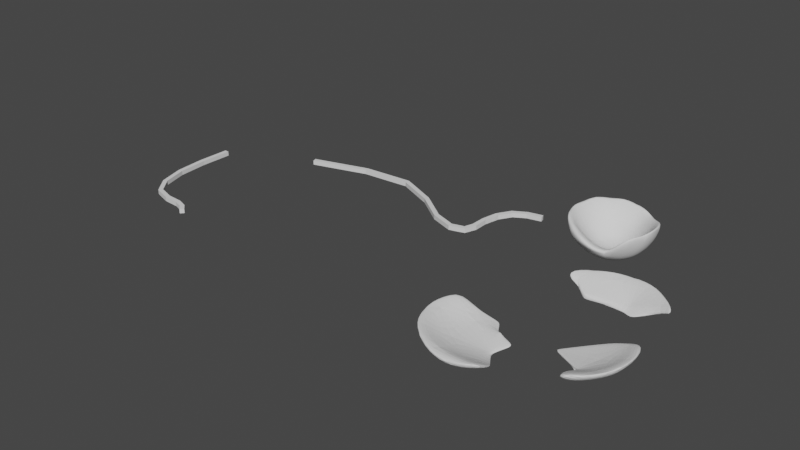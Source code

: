 # Source: Mess1.blend  (saved by Blender 3.0.42; exported with 4.5.12 LTS)
import bpy
from mathutils import Matrix  # noqa: F401  (used for matrix-valued properties, if any)

bpy.ops.wm.read_factory_settings(use_empty=True)
scene = bpy.context.scene
scene.name = 'Scene'

# ---- collections
col_collection = bpy.data.collections.new('Collection'); scene.collection.children.link(col_collection)

# ---- world
world_world = bpy.data.worlds.new('World'); scene.world = world_world
world_world.use_nodes = True; world_world.node_tree.nodes.clear()
_N = world_world.node_tree.nodes; _L = world_world.node_tree.links
n0 = _N.new('ShaderNodeOutputWorld'); n0.name = 'World Output'; n0.location = (300, 300)
n1 = _N.new('ShaderNodeBackground'); n1.name = 'Background'; n1.location = (10, 300)
n1.inputs[0].default_value = (0.05088, 0.05088, 0.05088, 1.0)
_L.new(n1.outputs[0], n0.inputs[0])
n0.is_active_output = True
world_world.color = (0.05088, 0.05088, 0.05088)
world_world.use_sun_shadow = False
world_world.sun_shadow_jitter_overblur = 0.0

# ---- meshes
me_cube_008 = bpy.data.meshes.new('Cube.008')
me_cube_008.from_pydata([(0.01088, -0.0003458, -0.01088), (-0.01087, 0.0003458, -0.01088), (-0.01087, 0.0003458, 0.01088), (0.01088, -0.0003458, 0.01088), (0.01493, -0.3101, -0.01088), (-0.006518, -0.3138, -0.01088), (-0.006518, -0.3138, 0.01088), (0.01493, -0.3101, 0.01088), (0.1096, -0.5082, -0.01088), (0.09725, -0.5261, -0.01088), (0.09725, -0.5261, 0.01088), (0.1096, -0.5082, 0.01088), (0.2686, -0.5375, -0.01088), (0.2645, -0.5589, -0.01088), (0.2645, -0.5589, 0.01088), (0.2686, -0.5375, 0.01088), (0.3504, -0.5822, -0.01088), (0.3357, -0.5983, -0.01088), (0.3357, -0.5983, 0.01088), (0.3504, -0.5822, 0.01088), (0.00573, -0.1618, -0.01088), (-0.01603, -0.1621, -0.01088), (-0.01603, -0.1621, 0.01088), (0.00573, -0.1618, 0.01088), (0.04962, -0.4316, -0.01088), (0.03026, -0.4416, -0.01088), (0.03026, -0.4416, 0.01088), (0.04962, -0.4316, 0.01088), (0.1901, -0.533, -0.01088), (0.1862, -0.5544, -0.01088), (0.1862, -0.5544, 0.01088), (0.1901, -0.533, 0.01088), (0.3201, -0.5548, -0.01088), (0.3091, -0.5736, -0.01088), (0.3091, -0.5736, 0.01088), (0.3201, -0.5548, 0.01088), (0.01023, -0.02059, -0.01088), (-0.01152, -0.0199, -0.01088), (-0.01152, -0.0199, 0.01088), (0.01023, -0.02059, 0.01088), (0.009588, -0.04084, -0.01088), (-0.01216, -0.04015, -0.01088), (-0.01216, -0.04015, 0.01088), (0.009588, -0.04084, 0.01088), (0.008944, -0.06108, -0.01088), (-0.01281, -0.06039, -0.01088), (-0.01281, -0.06039, 0.01088), (0.008944, -0.06108, 0.01088), (0.008301, -0.08133, -0.01088), (-0.01345, -0.08064, -0.01088), (-0.01345, -0.08064, 0.01088), (0.008301, -0.08133, 0.01088), (0.007657, -0.1016, -0.01088), (-0.01409, -0.1009, -0.01088), (-0.01409, -0.1009, 0.01088), (0.007657, -0.1016, 0.01088), (0.007013, -0.1218, -0.01088), (-0.01474, -0.1211, -0.01088), (-0.01474, -0.1211, 0.01088), (0.007013, -0.1218, 0.01088), (0.006369, -0.1421, -0.01088), (-0.01538, -0.1414, -0.01088), (-0.01538, -0.1414, 0.01088), (0.006369, -0.1421, 0.01088), (0.007046, -0.1827, -0.01088), (-0.01467, -0.1841, -0.01088), (-0.01467, -0.1841, 0.01088), (0.007046, -0.1827, 0.01088), (0.008383, -0.2041, -0.01088), (-0.01334, -0.2055, -0.01088), (-0.01334, -0.2055, 0.01088), (0.008383, -0.2041, 0.01088), (0.009719, -0.2256, -0.01088), (-0.012, -0.2269, -0.01088), (-0.012, -0.2269, 0.01088), (0.009719, -0.2256, 0.01088), (0.01106, -0.247, -0.01088), (-0.01066, -0.2483, -0.01088), (-0.01066, -0.2483, 0.01088), (0.01106, -0.247, 0.01088), (0.01239, -0.2684, -0.01088), (-0.009328, -0.2698, -0.01088), (-0.009328, -0.2698, 0.01088), (0.01239, -0.2684, 0.01088), (0.01373, -0.2898, -0.01088), (-0.007991, -0.2912, -0.01088), (-0.007991, -0.2912, 0.01088), (0.01373, -0.2898, 0.01088), (0.02062, -0.3297, -0.01088), (-0.000299, -0.3357, -0.01088), (-0.000299, -0.3357, 0.01088), (0.02062, -0.3297, 0.01088), (0.02658, -0.3505, -0.01088), (0.005657, -0.3565, -0.01088), (0.005657, -0.3565, 0.01088), (0.02658, -0.3505, 0.01088), (0.03253, -0.3713, -0.01088), (0.01161, -0.3773, -0.01088), (0.01161, -0.3773, 0.01088), (0.03253, -0.3713, 0.01088), (0.03849, -0.3921, -0.01088), (0.01757, -0.398, -0.01088), (0.01757, -0.398, 0.01088), (0.03849, -0.3921, 0.01088), (0.04444, -0.4128, -0.01088), (0.02352, -0.4188, -0.01088), (0.02352, -0.4188, 0.01088), (0.04444, -0.4128, 0.01088), (0.06118, -0.446, -0.01088), (0.04409, -0.4594, -0.01088), (0.04409, -0.4594, 0.01088), (0.06118, -0.446, 0.01088), (0.07388, -0.4621, -0.01088), (0.05679, -0.4755, -0.01088), (0.05679, -0.4755, 0.01088), (0.07388, -0.4621, 0.01088), (0.08657, -0.4782, -0.01088), (0.06949, -0.4916, -0.01088), (0.06949, -0.4916, 0.01088), (0.08657, -0.4782, 0.01088), (0.09927, -0.4943, -0.01088), (0.08218, -0.5077, -0.01088), (0.08218, -0.5077, 0.01088), (0.09927, -0.4943, 0.01088), (0.1236, -0.512, -0.01088), (0.1171, -0.5328, -0.01088), (0.1171, -0.5328, 0.01088), (0.1236, -0.512, 0.01088), (0.1406, -0.5174, -0.01088), (0.134, -0.5381, -0.01088), (0.134, -0.5381, 0.01088), (0.1406, -0.5174, 0.01088), (0.1575, -0.5227, -0.01088), (0.151, -0.5434, -0.01088), (0.151, -0.5434, 0.01088), (0.1575, -0.5227, 0.01088), (0.1745, -0.528, -0.01088), (0.1679, -0.5488, -0.01088), (0.1679, -0.5488, 0.01088), (0.1745, -0.528, 0.01088), (0.2084, -0.534, -0.01088), (0.2071, -0.5557, -0.01088), (0.2071, -0.5557, 0.01088), (0.2084, -0.534, 0.01088), (0.228, -0.5351, -0.01088), (0.2267, -0.5568, -0.01088), (0.2267, -0.5568, 0.01088), (0.228, -0.5351, 0.01088), (0.2476, -0.5362, -0.01088), (0.2463, -0.558, -0.01088), (0.2463, -0.558, 0.01088), (0.2476, -0.5362, 0.01088), (0.286, -0.5432, -0.01088), (0.2791, -0.5639, -0.01088), (0.2791, -0.5639, 0.01088), (0.286, -0.5432, 0.01088), (0.302, -0.5485, -0.01088), (0.2951, -0.5692, -0.01088), (0.2951, -0.5692, 0.01088), (0.302, -0.5485, 0.01088), (0.3362, -0.5692, -0.01088), (0.3215, -0.5853, -0.01088), (0.3215, -0.5853, 0.01088), (0.3362, -0.5692, 0.01088)], [], [(0, 1, 2, 3), (19, 18, 17, 16), (36, 37, 1, 0), (37, 38, 2, 1), (38, 39, 3, 2), (39, 36, 0, 3), (40, 41, 37, 36), (41, 42, 38, 37), (42, 43, 39, 38), (43, 40, 36, 39), (44, 45, 41, 40), (45, 46, 42, 41), (46, 47, 43, 42), (47, 44, 40, 43), (48, 49, 45, 44), (49, 50, 46, 45), (50, 51, 47, 46), (51, 48, 44, 47), (52, 53, 49, 48), (53, 54, 50, 49), (54, 55, 51, 50), (55, 52, 48, 51), (56, 57, 53, 52), (57, 58, 54, 53), (58, 59, 55, 54), (59, 56, 52, 55), (60, 61, 57, 56), (61, 62, 58, 57), (62, 63, 59, 58), (63, 60, 56, 59), (20, 21, 61, 60), (21, 22, 62, 61), (22, 23, 63, 62), (23, 20, 60, 63), (64, 65, 21, 20), (65, 66, 22, 21), (66, 67, 23, 22), (67, 64, 20, 23), (68, 69, 65, 64), (69, 70, 66, 65), (70, 71, 67, 66), (71, 68, 64, 67), (72, 73, 69, 68), (73, 74, 70, 69), (74, 75, 71, 70), (75, 72, 68, 71), (76, 77, 73, 72), (77, 78, 74, 73), (78, 79, 75, 74), (79, 76, 72, 75), (80, 81, 77, 76), (81, 82, 78, 77), (82, 83, 79, 78), (83, 80, 76, 79), (84, 85, 81, 80), (85, 86, 82, 81), (86, 87, 83, 82), (87, 84, 80, 83), (4, 5, 85, 84), (5, 6, 86, 85), (6, 7, 87, 86), (7, 4, 84, 87), (88, 89, 5, 4), (89, 90, 6, 5), (90, 91, 7, 6), (91, 88, 4, 7), (92, 93, 89, 88), (93, 94, 90, 89), (94, 95, 91, 90), (95, 92, 88, 91), (96, 97, 93, 92), (97, 98, 94, 93), (98, 99, 95, 94), (99, 96, 92, 95), (100, 101, 97, 96), (101, 102, 98, 97), (102, 103, 99, 98), (103, 100, 96, 99), (104, 105, 101, 100), (105, 106, 102, 101), (106, 107, 103, 102), (107, 104, 100, 103), (24, 25, 105, 104), (25, 26, 106, 105), (26, 27, 107, 106), (27, 24, 104, 107), (108, 109, 25, 24), (109, 110, 26, 25), (110, 111, 27, 26), (111, 108, 24, 27), (112, 113, 109, 108), (113, 114, 110, 109), (114, 115, 111, 110), (115, 112, 108, 111), (116, 117, 113, 112), (117, 118, 114, 113), (118, 119, 115, 114), (119, 116, 112, 115), (120, 121, 117, 116), (121, 122, 118, 117), (122, 123, 119, 118), (123, 120, 116, 119), (8, 9, 121, 120), (9, 10, 122, 121), (10, 11, 123, 122), (11, 8, 120, 123), (124, 125, 9, 8), (125, 126, 10, 9), (126, 127, 11, 10), (127, 124, 8, 11), (128, 129, 125, 124), (129, 130, 126, 125), (130, 131, 127, 126), (131, 128, 124, 127), (132, 133, 129, 128), (133, 134, 130, 129), (134, 135, 131, 130), (135, 132, 128, 131), (136, 137, 133, 132), (137, 138, 134, 133), (138, 139, 135, 134), (139, 136, 132, 135), (28, 29, 137, 136), (29, 30, 138, 137), (30, 31, 139, 138), (31, 28, 136, 139), (140, 141, 29, 28), (141, 142, 30, 29), (142, 143, 31, 30), (143, 140, 28, 31), (144, 145, 141, 140), (145, 146, 142, 141), (146, 147, 143, 142), (147, 144, 140, 143), (148, 149, 145, 144), (149, 150, 146, 145), (150, 151, 147, 146), (151, 148, 144, 147), (12, 13, 149, 148), (13, 14, 150, 149), (14, 15, 151, 150), (15, 12, 148, 151), (152, 153, 13, 12), (153, 154, 14, 13), (154, 155, 15, 14), (155, 152, 12, 15), (156, 157, 153, 152), (157, 158, 154, 153), (158, 159, 155, 154), (159, 156, 152, 155), (32, 33, 157, 156), (33, 34, 158, 157), (34, 35, 159, 158), (35, 32, 156, 159), (160, 161, 33, 32), (161, 162, 34, 33), (162, 163, 35, 34), (163, 160, 32, 35), (16, 17, 161, 160), (17, 18, 162, 161), (18, 19, 163, 162), (19, 16, 160, 163)])
me_cube_008.use_remesh_fix_poles = True
me_cube_008.use_remesh_preserve_attributes = False
me_cube_008.update()
me_cube_009 = bpy.data.meshes.new('Cube.009')
me_cube_009.from_pydata([(0.1331, 0.1971, -0.01093), (0.1393, 0.1762, -0.01093), (0.1393, 0.1762, 0.01093), (0.1331, 0.1971, 0.01093), (0.6637, 0.2966, -0.01093), (0.6598, 0.2751, -0.01093), (0.6598, 0.2751, 0.01093), (0.6637, 0.2966, 0.01093), (0.9965, 0.1046, -0.01093), (0.9861, 0.0854, -0.01093), (0.9861, 0.0854, 0.01093), (0.9965, 0.1046, 0.01093), (1.16, 0.08199, -0.01093), (1.175, 0.066, -0.01093), (1.175, 0.066, 0.01093), (1.16, 0.08199, 0.01093), (1.175, 0.1954, -0.01093), (1.196, 0.1931, -0.01093), (1.196, 0.1931, 0.01093), (1.175, 0.1954, 0.01093), (1.233, 0.3458, -0.01093), (1.249, 0.3302, -0.01093), (1.249, 0.3302, 0.01093), (1.233, 0.3458, 0.01093), (1.37, 0.3991, -0.01093), (1.375, 0.3778, -0.01093), (1.375, 0.3778, 0.01093), (1.37, 0.3991, 0.01093), (0.4138, 0.2798, -0.01093), (0.4176, 0.2583, -0.01093), (0.4176, 0.2583, 0.01093), (0.4138, 0.2798, 0.01093), (0.8554, 0.2103, -0.01093), (0.8443, 0.1914, -0.01093), (0.8443, 0.1914, 0.01093), (0.8554, 0.2103, 0.01093), (1.101, 0.0661, -0.01093), (1.1, 0.04426, -0.01093), (1.1, 0.04426, 0.01093), (1.101, 0.0661, 0.01093), (1.174, 0.1262, -0.01093), (1.196, 0.1224, -0.01093), (1.196, 0.1224, 0.01093), (1.174, 0.1262, 0.01093), (1.192, 0.2767, -0.01093), (1.212, 0.2688, -0.01093), (1.212, 0.2688, 0.01093), (1.192, 0.2767, 0.01093), (1.297, 0.3829, -0.01093), (1.305, 0.3625, -0.01093), (1.305, 0.3625, 0.01093), (1.297, 0.3829, 0.01093), (0.1531, 0.203, -0.01093), (0.1593, 0.1821, -0.01093), (0.1593, 0.1821, 0.01093), (0.1531, 0.203, 0.01093), (0.173, 0.2089, -0.01093), (0.1792, 0.188, -0.01093), (0.1792, 0.188, 0.01093), (0.173, 0.2089, 0.01093), (0.193, 0.2148, -0.01093), (0.1992, 0.1938, -0.01093), (0.1992, 0.1938, 0.01093), (0.193, 0.2148, 0.01093), (0.213, 0.2207, -0.01093), (0.2192, 0.1997, -0.01093), (0.2192, 0.1997, 0.01093), (0.213, 0.2207, 0.01093), (0.2329, 0.2266, -0.01093), (0.2391, 0.2056, -0.01093), (0.2391, 0.2056, 0.01093), (0.2329, 0.2266, 0.01093), (0.2529, 0.2325, -0.01093), (0.2591, 0.2115, -0.01093), (0.2591, 0.2115, 0.01093), (0.2529, 0.2325, 0.01093), (0.2729, 0.2383, -0.01093), (0.279, 0.2174, -0.01093), (0.279, 0.2174, 0.01093), (0.2729, 0.2383, 0.01093), (0.2928, 0.2442, -0.01093), (0.299, 0.2233, -0.01093), (0.299, 0.2233, 0.01093), (0.2928, 0.2442, 0.01093), (0.3128, 0.2501, -0.01093), (0.319, 0.2292, -0.01093), (0.319, 0.2292, 0.01093), (0.3128, 0.2501, 0.01093), (0.3327, 0.256, -0.01093), (0.3389, 0.235, -0.01093), (0.3389, 0.235, 0.01093), (0.3327, 0.256, 0.01093), (0.3527, 0.2619, -0.01093), (0.3589, 0.2409, -0.01093), (0.3589, 0.2409, 0.01093), (0.3527, 0.2619, 0.01093), (0.3727, 0.2678, -0.01093), (0.3789, 0.2468, -0.01093), (0.3789, 0.2468, 0.01093), (0.3727, 0.2678, 0.01093), (0.3926, 0.2737, -0.01093), (0.3988, 0.2527, -0.01093), (0.3988, 0.2527, 0.01093), (0.3926, 0.2737, 0.01093), (0.4354, 0.2814, -0.01093), (0.4369, 0.2596, -0.01093), (0.4369, 0.2596, 0.01093), (0.4354, 0.2814, 0.01093), (0.4559, 0.2828, -0.01093), (0.4574, 0.261, -0.01093), (0.4574, 0.261, 0.01093), (0.4559, 0.2828, 0.01093), (0.4765, 0.2842, -0.01093), (0.4779, 0.2624, -0.01093), (0.4779, 0.2624, 0.01093), (0.4765, 0.2842, 0.01093), (0.497, 0.2856, -0.01093), (0.4984, 0.2638, -0.01093), (0.4984, 0.2638, 0.01093), (0.497, 0.2856, 0.01093), (0.5175, 0.287, -0.01093), (0.519, 0.2652, -0.01093), (0.519, 0.2652, 0.01093), (0.5175, 0.287, 0.01093), (0.538, 0.2884, -0.01093), (0.5395, 0.2666, -0.01093), (0.5395, 0.2666, 0.01093), (0.538, 0.2884, 0.01093), (0.5585, 0.2898, -0.01093), (0.56, 0.268, -0.01093), (0.56, 0.268, 0.01093), (0.5585, 0.2898, 0.01093), (0.579, 0.2912, -0.01093), (0.5805, 0.2694, -0.01093), (0.5805, 0.2694, 0.01093), (0.579, 0.2912, 0.01093), (0.5995, 0.2926, -0.01093), (0.601, 0.2708, -0.01093), (0.601, 0.2708, 0.01093), (0.5995, 0.2926, 0.01093), (0.62, 0.294, -0.01093), (0.6215, 0.2722, -0.01093), (0.6215, 0.2722, 0.01093), (0.62, 0.294, 0.01093), (0.6405, 0.2954, -0.01093), (0.642, 0.2736, -0.01093), (0.642, 0.2736, 0.01093), (0.6405, 0.2954, 0.01093), (0.6851, 0.2873, -0.01093), (0.676, 0.2674, -0.01093), (0.676, 0.2674, 0.01093), (0.6851, 0.2873, 0.01093), (0.7039, 0.2788, -0.01093), (0.6949, 0.2589, -0.01093), (0.6949, 0.2589, 0.01093), (0.7039, 0.2788, 0.01093), (0.7227, 0.2703, -0.01093), (0.7137, 0.2504, -0.01093), (0.7137, 0.2504, 0.01093), (0.7227, 0.2703, 0.01093), (0.7415, 0.2618, -0.01093), (0.7325, 0.2419, -0.01093), (0.7325, 0.2419, 0.01093), (0.7415, 0.2618, 0.01093), (0.7603, 0.2533, -0.01093), (0.7513, 0.2334, -0.01093), (0.7513, 0.2334, 0.01093), (0.7603, 0.2533, 0.01093), (0.7791, 0.2448, -0.01093), (0.7701, 0.2249, -0.01093), (0.7701, 0.2249, 0.01093), (0.7791, 0.2448, 0.01093), (0.7979, 0.2363, -0.01093), (0.7889, 0.2164, -0.01093), (0.7889, 0.2164, 0.01093), (0.7979, 0.2363, 0.01093), (0.8167, 0.2278, -0.01093), (0.8077, 0.2079, -0.01093), (0.8077, 0.2079, 0.01093), (0.8167, 0.2278, 0.01093), (0.8356, 0.2193, -0.01093), (0.8266, 0.1994, -0.01093), (0.8266, 0.1994, 0.01093), (0.8356, 0.2193, 0.01093), (0.8721, 0.1978, -0.01093), (0.859, 0.1803, -0.01093), (0.859, 0.1803, 0.01093), (0.8721, 0.1978, 0.01093), (0.8879, 0.1861, -0.01093), (0.8748, 0.1686, -0.01093), (0.8748, 0.1686, 0.01093), (0.8879, 0.1861, 0.01093), (0.9036, 0.1743, -0.01093), (0.8905, 0.1568, -0.01093), (0.8905, 0.1568, 0.01093), (0.9036, 0.1743, 0.01093), (0.9193, 0.1626, -0.01093), (0.9062, 0.1451, -0.01093), (0.9062, 0.1451, 0.01093), (0.9193, 0.1626, 0.01093), (0.935, 0.1508, -0.01093), (0.9219, 0.1333, -0.01093), (0.9219, 0.1333, 0.01093), (0.935, 0.1508, 0.01093), (0.9507, 0.139, -0.01093), (0.9376, 0.1215, -0.01093), (0.9376, 0.1215, 0.01093), (0.9507, 0.139, 0.01093), (0.9665, 0.1273, -0.01093), (0.9534, 0.1098, -0.01093), (0.9534, 0.1098, 0.01093), (0.9665, 0.1273, 0.01093), (0.9822, 0.1155, -0.01093), (0.9691, 0.09802, -0.01093), (0.9691, 0.09802, 0.01093), (0.9822, 0.1155, 0.01093), (1.013, 0.09864, -0.01093), (1.006, 0.07811, -0.01093), (1.006, 0.07811, 0.01093), (1.013, 0.09864, 0.01093), (1.031, 0.092, -0.01093), (1.024, 0.07147, -0.01093), (1.024, 0.07147, 0.01093), (1.031, 0.092, 0.01093), (1.05, 0.08536, -0.01093), (1.042, 0.06483, -0.01093), (1.042, 0.06483, 0.01093), (1.05, 0.08536, 0.01093), (1.068, 0.07872, -0.01093), (1.06, 0.05819, -0.01093), (1.06, 0.05819, 0.01093), (1.068, 0.07872, 0.01093), (1.086, 0.07208, -0.01093), (1.078, 0.05155, -0.01093), (1.078, 0.05155, 0.01093), (1.086, 0.07208, 0.01093), (1.114, 0.0704, -0.01093), (1.12, 0.04936, -0.01093), (1.12, 0.04936, 0.01093), (1.114, 0.0704, 0.01093), (1.131, 0.07511, -0.01093), (1.137, 0.05407, -0.01093), (1.137, 0.05407, 0.01093), (1.131, 0.07511, 0.01093), (1.147, 0.07981, -0.01093), (1.153, 0.05877, -0.01093), (1.153, 0.05877, 0.01093), (1.147, 0.07981, 0.01093), (1.163, 0.09447, -0.01093), (1.183, 0.08708, -0.01093), (1.183, 0.08708, 0.01093), (1.163, 0.09447, 0.01093), (1.169, 0.1113, -0.01093), (1.189, 0.1039, -0.01093), (1.189, 0.1039, 0.01093), (1.169, 0.1113, 0.01093), (1.174, 0.1419, -0.01093), (1.196, 0.1417, -0.01093), (1.196, 0.1417, 0.01093), (1.174, 0.1419, 0.01093), (1.174, 0.1594, -0.01093), (1.196, 0.1592, -0.01093), (1.196, 0.1592, 0.01093), (1.174, 0.1594, 0.01093), (1.175, 0.1768, -0.01093), (1.196, 0.1767, -0.01093), (1.196, 0.1767, 0.01093), (1.175, 0.1768, 0.01093), (1.179, 0.2161, -0.01093), (1.2, 0.2116, -0.01093), (1.2, 0.2116, 0.01093), (1.179, 0.2161, 0.01093), (1.183, 0.2357, -0.01093), (1.204, 0.2313, -0.01093), (1.204, 0.2313, 0.01093), (1.183, 0.2357, 0.01093), (1.187, 0.2554, -0.01093), (1.209, 0.2509, -0.01093), (1.209, 0.2509, 0.01093), (1.187, 0.2554, 0.01093), (1.202, 0.2947, -0.01093), (1.221, 0.2834, -0.01093), (1.221, 0.2834, 0.01093), (1.202, 0.2947, 0.01093), (1.212, 0.311, -0.01093), (1.231, 0.2998, -0.01093), (1.231, 0.2998, 0.01093), (1.212, 0.311, 0.01093), (1.222, 0.3273, -0.01093), (1.241, 0.3161, -0.01093), (1.241, 0.3161, 0.01093), (1.222, 0.3273, 0.01093), (1.251, 0.3561, -0.01093), (1.262, 0.3372, -0.01093), (1.262, 0.3372, 0.01093), (1.251, 0.3561, 0.01093), (1.266, 0.3648, -0.01093), (1.276, 0.3459, -0.01093), (1.276, 0.3459, 0.01093), (1.266, 0.3648, 0.01093), (1.281, 0.3735, -0.01093), (1.291, 0.3546, -0.01093), (1.291, 0.3546, 0.01093), (1.281, 0.3735, 0.01093), (1.316, 0.3873, -0.01093), (1.321, 0.366, -0.01093), (1.321, 0.366, 0.01093), (1.316, 0.3873, 0.01093), (1.334, 0.3913, -0.01093), (1.339, 0.3699, -0.01093), (1.339, 0.3699, 0.01093), (1.334, 0.3913, 0.01093), (1.352, 0.3952, -0.01093), (1.357, 0.3739, -0.01093), (1.357, 0.3739, 0.01093), (1.352, 0.3952, 0.01093)], [], [(0, 1, 2, 3), (27, 26, 25, 24), (52, 53, 1, 0), (53, 54, 2, 1), (54, 55, 3, 2), (55, 52, 0, 3), (56, 57, 53, 52), (57, 58, 54, 53), (58, 59, 55, 54), (59, 56, 52, 55), (60, 61, 57, 56), (61, 62, 58, 57), (62, 63, 59, 58), (63, 60, 56, 59), (64, 65, 61, 60), (65, 66, 62, 61), (66, 67, 63, 62), (67, 64, 60, 63), (68, 69, 65, 64), (69, 70, 66, 65), (70, 71, 67, 66), (71, 68, 64, 67), (72, 73, 69, 68), (73, 74, 70, 69), (74, 75, 71, 70), (75, 72, 68, 71), (76, 77, 73, 72), (77, 78, 74, 73), (78, 79, 75, 74), (79, 76, 72, 75), (80, 81, 77, 76), (81, 82, 78, 77), (82, 83, 79, 78), (83, 80, 76, 79), (84, 85, 81, 80), (85, 86, 82, 81), (86, 87, 83, 82), (87, 84, 80, 83), (88, 89, 85, 84), (89, 90, 86, 85), (90, 91, 87, 86), (91, 88, 84, 87), (92, 93, 89, 88), (93, 94, 90, 89), (94, 95, 91, 90), (95, 92, 88, 91), (96, 97, 93, 92), (97, 98, 94, 93), (98, 99, 95, 94), (99, 96, 92, 95), (100, 101, 97, 96), (101, 102, 98, 97), (102, 103, 99, 98), (103, 100, 96, 99), (28, 29, 101, 100), (29, 30, 102, 101), (30, 31, 103, 102), (31, 28, 100, 103), (104, 105, 29, 28), (105, 106, 30, 29), (106, 107, 31, 30), (107, 104, 28, 31), (108, 109, 105, 104), (109, 110, 106, 105), (110, 111, 107, 106), (111, 108, 104, 107), (112, 113, 109, 108), (113, 114, 110, 109), (114, 115, 111, 110), (115, 112, 108, 111), (116, 117, 113, 112), (117, 118, 114, 113), (118, 119, 115, 114), (119, 116, 112, 115), (120, 121, 117, 116), (121, 122, 118, 117), (122, 123, 119, 118), (123, 120, 116, 119), (124, 125, 121, 120), (125, 126, 122, 121), (126, 127, 123, 122), (127, 124, 120, 123), (128, 129, 125, 124), (129, 130, 126, 125), (130, 131, 127, 126), (131, 128, 124, 127), (132, 133, 129, 128), (133, 134, 130, 129), (134, 135, 131, 130), (135, 132, 128, 131), (136, 137, 133, 132), (137, 138, 134, 133), (138, 139, 135, 134), (139, 136, 132, 135), (140, 141, 137, 136), (141, 142, 138, 137), (142, 143, 139, 138), (143, 140, 136, 139), (144, 145, 141, 140), (145, 146, 142, 141), (146, 147, 143, 142), (147, 144, 140, 143), (4, 5, 145, 144), (5, 6, 146, 145), (6, 7, 147, 146), (7, 4, 144, 147), (148, 149, 5, 4), (149, 150, 6, 5), (150, 151, 7, 6), (151, 148, 4, 7), (152, 153, 149, 148), (153, 154, 150, 149), (154, 155, 151, 150), (155, 152, 148, 151), (156, 157, 153, 152), (157, 158, 154, 153), (158, 159, 155, 154), (159, 156, 152, 155), (160, 161, 157, 156), (161, 162, 158, 157), (162, 163, 159, 158), (163, 160, 156, 159), (164, 165, 161, 160), (165, 166, 162, 161), (166, 167, 163, 162), (167, 164, 160, 163), (168, 169, 165, 164), (169, 170, 166, 165), (170, 171, 167, 166), (171, 168, 164, 167), (172, 173, 169, 168), (173, 174, 170, 169), (174, 175, 171, 170), (175, 172, 168, 171), (176, 177, 173, 172), (177, 178, 174, 173), (178, 179, 175, 174), (179, 176, 172, 175), (180, 181, 177, 176), (181, 182, 178, 177), (182, 183, 179, 178), (183, 180, 176, 179), (32, 33, 181, 180), (33, 34, 182, 181), (34, 35, 183, 182), (35, 32, 180, 183), (184, 185, 33, 32), (185, 186, 34, 33), (186, 187, 35, 34), (187, 184, 32, 35), (188, 189, 185, 184), (189, 190, 186, 185), (190, 191, 187, 186), (191, 188, 184, 187), (192, 193, 189, 188), (193, 194, 190, 189), (194, 195, 191, 190), (195, 192, 188, 191), (196, 197, 193, 192), (197, 198, 194, 193), (198, 199, 195, 194), (199, 196, 192, 195), (200, 201, 197, 196), (201, 202, 198, 197), (202, 203, 199, 198), (203, 200, 196, 199), (204, 205, 201, 200), (205, 206, 202, 201), (206, 207, 203, 202), (207, 204, 200, 203), (208, 209, 205, 204), (209, 210, 206, 205), (210, 211, 207, 206), (211, 208, 204, 207), (212, 213, 209, 208), (213, 214, 210, 209), (214, 215, 211, 210), (215, 212, 208, 211), (8, 9, 213, 212), (9, 10, 214, 213), (10, 11, 215, 214), (11, 8, 212, 215), (216, 217, 9, 8), (217, 218, 10, 9), (218, 219, 11, 10), (219, 216, 8, 11), (220, 221, 217, 216), (221, 222, 218, 217), (222, 223, 219, 218), (223, 220, 216, 219), (224, 225, 221, 220), (225, 226, 222, 221), (226, 227, 223, 222), (227, 224, 220, 223), (228, 229, 225, 224), (229, 230, 226, 225), (230, 231, 227, 226), (231, 228, 224, 227), (232, 233, 229, 228), (233, 234, 230, 229), (234, 235, 231, 230), (235, 232, 228, 231), (36, 37, 233, 232), (37, 38, 234, 233), (38, 39, 235, 234), (39, 36, 232, 235), (236, 237, 37, 36), (237, 238, 38, 37), (238, 239, 39, 38), (239, 236, 36, 39), (240, 241, 237, 236), (241, 242, 238, 237), (242, 243, 239, 238), (243, 240, 236, 239), (244, 245, 241, 240), (245, 246, 242, 241), (246, 247, 243, 242), (247, 244, 240, 243), (12, 13, 245, 244), (13, 14, 246, 245), (14, 15, 247, 246), (15, 12, 244, 247), (248, 249, 13, 12), (249, 250, 14, 13), (250, 251, 15, 14), (251, 248, 12, 15), (252, 253, 249, 248), (253, 254, 250, 249), (254, 255, 251, 250), (255, 252, 248, 251), (40, 41, 253, 252), (41, 42, 254, 253), (42, 43, 255, 254), (43, 40, 252, 255), (256, 257, 41, 40), (257, 258, 42, 41), (258, 259, 43, 42), (259, 256, 40, 43), (260, 261, 257, 256), (261, 262, 258, 257), (262, 263, 259, 258), (263, 260, 256, 259), (264, 265, 261, 260), (265, 266, 262, 261), (266, 267, 263, 262), (267, 264, 260, 263), (16, 17, 265, 264), (17, 18, 266, 265), (18, 19, 267, 266), (19, 16, 264, 267), (268, 269, 17, 16), (269, 270, 18, 17), (270, 271, 19, 18), (271, 268, 16, 19), (272, 273, 269, 268), (273, 274, 270, 269), (274, 275, 271, 270), (275, 272, 268, 271), (276, 277, 273, 272), (277, 278, 274, 273), (278, 279, 275, 274), (279, 276, 272, 275), (44, 45, 277, 276), (45, 46, 278, 277), (46, 47, 279, 278), (47, 44, 276, 279), (280, 281, 45, 44), (281, 282, 46, 45), (282, 283, 47, 46), (283, 280, 44, 47), (284, 285, 281, 280), (285, 286, 282, 281), (286, 287, 283, 282), (287, 284, 280, 283), (288, 289, 285, 284), (289, 290, 286, 285), (290, 291, 287, 286), (291, 288, 284, 287), (20, 21, 289, 288), (21, 22, 290, 289), (22, 23, 291, 290), (23, 20, 288, 291), (292, 293, 21, 20), (293, 294, 22, 21), (294, 295, 23, 22), (295, 292, 20, 23), (296, 297, 293, 292), (297, 298, 294, 293), (298, 299, 295, 294), (299, 296, 292, 295), (300, 301, 297, 296), (301, 302, 298, 297), (302, 303, 299, 298), (303, 300, 296, 299), (48, 49, 301, 300), (49, 50, 302, 301), (50, 51, 303, 302), (51, 48, 300, 303), (304, 305, 49, 48), (305, 306, 50, 49), (306, 307, 51, 50), (307, 304, 48, 51), (308, 309, 305, 304), (309, 310, 306, 305), (310, 311, 307, 306), (311, 308, 304, 307), (312, 313, 309, 308), (313, 314, 310, 309), (314, 315, 311, 310), (315, 312, 308, 311), (24, 25, 313, 312), (25, 26, 314, 313), (26, 27, 315, 314), (27, 24, 312, 315)])
me_cube_009.use_remesh_fix_poles = True
me_cube_009.use_remesh_preserve_attributes = False
me_cube_009.update()
me_icosphere_001 = bpy.data.meshes.new('Icosphere.001')
me_icosphere_001.from_pydata([(1.886e-07, 0.0, -0.2089), (0.1512, -0.1098, -0.09343), (-0.05774, -0.1777, -0.09343), (-0.1868, 0.0, -0.09343), (-0.05774, 0.1777, -0.09343), (0.1512, 0.1098, -0.09343), (-0.1512, -0.1098, -0.006589), (-0.1512, 0.1098, -0.006589), (0.05774, 0.1777, -0.04615), (0.1868, 0.0, -0.006588), (1.886e-07, 0.0, -0.1735), (-0.03394, -0.1045, -0.1777), (0.08885, -0.06455, -0.1777), (0.05491, -0.169, -0.1098), (0.1777, 0.0, -0.1098), (0.08885, 0.06455, -0.1777), (-0.1098, 0.0, -0.1777), (-0.1438, -0.1045, -0.1098), (-0.03394, 0.1045, -0.1777), (-0.1438, 0.1045, -0.1098), (0.05491, 0.169, -0.1098), (0.1987, -0.06455, 1.179e-08), (0.1987, 0.06455, 1.179e-08), (1.886e-07, -0.2089, -0.05869), (0.1228, -0.169, 1.179e-08), (-0.1987, -0.06455, 1.179e-08), (-0.1228, -0.169, -0.04601), (-0.1228, 0.169, 1.179e-08), (-0.1987, 0.06455, 1.179e-08), (0.1228, 0.169, -0.05137), (1.886e-07, 0.2089, 1.179e-08), (0.1438, -0.1045, -0.0303), (-0.05491, -0.169, -0.0303), (-0.1777, 0.0, -0.0303), (-0.05491, 0.169, -0.0303), (0.1438, 0.1045, -0.0303), (0.03394, -0.1045, -0.1284), (0.1098, 0.0, -0.1284), (-0.08885, -0.06455, -0.1284), (-0.08885, 0.06455, -0.1284), (0.03394, 0.1045, -0.1284)], [], [(0, 12, 11), (1, 12, 14), (0, 11, 16), (0, 16, 18), (0, 18, 15), (1, 14, 21), (2, 13, 23), (3, 17, 25), (4, 19, 27), (5, 20, 29), (1, 21, 24), (2, 23, 26), (3, 25, 28), (4, 27, 30), (5, 29, 22), (6, 32, 38), (7, 33, 39), (8, 34, 40), (9, 35, 37), (37, 40, 10), (37, 35, 40), (35, 8, 40), (40, 39, 10), (40, 34, 39), (34, 7, 39), (39, 38, 10), (39, 33, 38), (33, 6, 38), (38, 36, 10), (38, 32, 36), (36, 37, 10), (36, 31, 37), (31, 9, 37), (22, 35, 9), (22, 29, 35), (29, 8, 35), (30, 34, 8), (30, 27, 34), (27, 7, 34), (28, 33, 7), (28, 25, 33), (25, 6, 33), (26, 32, 6), (26, 23, 32), (24, 21, 31), (21, 9, 31), (29, 30, 8), (29, 20, 30), (20, 4, 30), (27, 28, 7), (27, 19, 28), (19, 3, 28), (25, 26, 6), (25, 17, 26), (17, 2, 26), (13, 1, 24), (21, 22, 9), (21, 14, 22), (14, 5, 22), (15, 20, 5), (15, 18, 20), (18, 4, 20), (18, 19, 4), (18, 16, 19), (16, 3, 19), (16, 17, 3), (16, 11, 17), (11, 2, 17), (14, 15, 5), (14, 12, 15), (12, 0, 15), (11, 13, 2), (11, 12, 13), (12, 1, 13), (36, 13, 24, 31), (36, 32, 23, 13)])
me_icosphere_001.polygons.foreach_set('use_smooth', [True] * 76)
_uv = me_icosphere_001.uv_layers.new(name='UVMap')
_uv.uv.foreach_set('vector', [0.1818, 0.0, 0.2273, 0.07873, 0.1364, 0.07873, 0.2727, 0.1575, 0.3182, 0.07873, 0.3636, 0.1575, 0.9091, 0.0, 0.9545, 0.07873, 0.8636, 0.07873, 0.7273, 0.0, 0.7727, 0.07873, 0.6818, 0.07873, 0.5455, 0.0, 0.5909, 0.07873, 0.5, 0.07873, 0.2727, 0.1575, 0.3636, 0.1575, 0.3182, 0.2362, 0.09091, 0.1575, 0.1818, 0.1575, 0.1364, 0.2362, 0.8182, 0.1575, 0.9091, 0.1575, 0.8636, 0.2362, 0.6364, 0.1575, 0.7273, 0.1575, 0.6818, 0.2362, 0.4545, 0.1575, 0.5455, 0.1575, 0.5, 0.2362, 0.2727, 0.1575, 0.3182, 0.2362, 0.2273, 0.2362, 0.09091, 0.1575, 0.1364, 0.2362, 0.04546, 0.2362, 0.8182, 0.1575, 0.8636, 0.2362, 0.7727, 0.2362, 0.6364, 0.1575, 0.6818, 0.2362, 0.5909, 0.2362, 0.4545, 0.1575, 0.5, 0.2362, 0.4091, 0.2362, 0.0, 0.3149, 0.09091, 0.3149, 0.04546, 0.3937, 0.7273, 0.3149, 0.8182, 0.3149, 0.7727, 0.3937, 0.5455, 0.3149, 0.6364, 0.3149, 0.5909, 0.3937, 0.3636, 0.3149, 0.4545, 0.3149, 0.4091, 0.3937, 0.4091, 0.3937, 0.5, 0.3937, 0.4545, 0.4724, 0.4091, 0.3937, 0.4545, 0.3149, 0.5, 0.3937, 0.4545, 0.3149, 0.5455, 0.3149, 0.5, 0.3937, 0.5909, 0.3937, 0.6818, 0.3937, 0.6364, 0.4724, 0.5909, 0.3937, 0.6364, 0.3149, 0.6818, 0.3937, 0.6364, 0.3149, 0.7273, 0.3149, 0.6818, 0.3937, 0.7727, 0.3937, 0.8636, 0.3937, 0.8182, 0.4724, 0.7727, 0.3937, 0.8182, 0.3149, 0.8636, 0.3937, 0.8182, 0.3149, 0.9091, 0.3149, 0.8636, 0.3937, 0.04546, 0.3937, 0.1364, 0.3937, 0.09091, 0.4724, 0.04546, 0.3937, 0.09091, 0.3149, 0.1364, 0.3937, 0.2273, 0.3937, 0.3182, 0.3937, 0.2727, 0.4724, 0.2273, 0.3937, 0.2727, 0.3149, 0.3182, 0.3937, 0.2727, 0.3149, 0.3636, 0.3149, 0.3182, 0.3937, 0.4091, 0.2362, 0.4545, 0.3149, 0.3636, 0.3149, 0.4091, 0.2362, 0.5, 0.2362, 0.4545, 0.3149, 0.5, 0.2362, 0.5455, 0.3149, 0.4545, 0.3149, 0.5909, 0.2362, 0.6364, 0.3149, 0.5455, 0.3149, 0.5909, 0.2362, 0.6818, 0.2362, 0.6364, 0.3149, 0.6818, 0.2362, 0.7273, 0.3149, 0.6364, 0.3149, 0.7727, 0.2362, 0.8182, 0.3149, 0.7273, 0.3149, 0.7727, 0.2362, 0.8636, 0.2362, 0.8182, 0.3149, 0.8636, 0.2362, 0.9091, 0.3149, 0.8182, 0.3149, 0.04546, 0.2362, 0.09091, 0.3149, 0.0, 0.3149, 0.04546, 0.2362, 0.1364, 0.2362, 0.09091, 0.3149, 0.2273, 0.2362, 0.3182, 0.2362, 0.2727, 0.3149, 0.3182, 0.2362, 0.3636, 0.3149, 0.2727, 0.3149, 0.5, 0.2362, 0.5909, 0.2362, 0.5455, 0.3149, 0.5, 0.2362, 0.5455, 0.1575, 0.5909, 0.2362, 0.5455, 0.1575, 0.6364, 0.1575, 0.5909, 0.2362, 0.6818, 0.2362, 0.7727, 0.2362, 0.7273, 0.3149, 0.6818, 0.2362, 0.7273, 0.1575, 0.7727, 0.2362, 0.7273, 0.1575, 0.8182, 0.1575, 0.7727, 0.2362, 0.8636, 0.2362, 0.9545, 0.2362, 0.9091, 0.3149, 0.8636, 0.2362, 0.9091, 0.1575, 0.9545, 0.2362, 0.9091, 0.1575, 1.0, 0.1575, 0.9545, 0.2362, 0.1818, 0.1575, 0.2727, 0.1575, 0.2273, 0.2362, 0.3182, 0.2362, 0.4091, 0.2362, 0.3636, 0.3149, 0.3182, 0.2362, 0.3636, 0.1575, 0.4091, 0.2362, 0.3636, 0.1575, 0.4545, 0.1575, 0.4091, 0.2362, 0.5, 0.07873, 0.5455, 0.1575, 0.4545, 0.1575, 0.5, 0.07873, 0.5909, 0.07873, 0.5455, 0.1575, 0.5909, 0.07873, 0.6364, 0.1575, 0.5455, 0.1575, 0.6818, 0.07873, 0.7273, 0.1575, 0.6364, 0.1575, 0.6818, 0.07873, 0.7727, 0.07873, 0.7273, 0.1575, 0.7727, 0.07873, 0.8182, 0.1575, 0.7273, 0.1575, 0.8636, 0.07873, 0.9091, 0.1575, 0.8182, 0.1575, 0.8636, 0.07873, 0.9545, 0.07873, 0.9091, 0.1575, 0.9545, 0.07873, 1.0, 0.1575, 0.9091, 0.1575, 0.3636, 0.1575, 0.4091, 0.07873, 0.4545, 0.1575, 0.3636, 0.1575, 0.3182, 0.07873, 0.4091, 0.07873, 0.3182, 0.07873, 0.3636, 0.0, 0.4091, 0.07873, 0.1364, 0.07873, 0.1818, 0.1575, 0.09091, 0.1575, 0.1364, 0.07873, 0.2273, 0.07873, 0.1818, 0.1575, 0.2273, 0.07873, 0.2727, 0.1575, 0.1818, 0.1575, 0.2273, 0.3937, 0.1818, 0.1575, 0.2273, 0.2362, 0.2727, 0.3149, 0.2273, 0.3937, 0.09091, 0.3149, 0.1364, 0.2362, 0.1818, 0.1575])
me_icosphere_001.use_remesh_fix_poles = True
me_icosphere_001.use_remesh_preserve_attributes = False
me_icosphere_001.update()
me_icosphere_002 = bpy.data.meshes.new('Icosphere.002')
me_icosphere_002.from_pydata([(-0.07893, -0.2429, -0.3702), (-0.2554, 1.703e-07, -0.3702), (0.07889, -0.2428, -0.3257), (-0.2066, -0.1501, -0.3257), (-0.2066, 0.1501, -0.3257), (-0.04639, -0.1428, -0.4131), (0.1215, -0.08824, -0.4131), (0.07507, -0.231, -0.3786), (0.07861, 0.03273, -0.4131), (-0.1965, -0.1428, -0.3786), (-0.1965, 0.1428, -0.3786), (1.703e-07, -0.2856, -0.3577), (0.1678, -0.231, -0.3228), (-0.2716, -0.08824, -0.3228), (-0.1678, -0.231, -0.3228), (-0.2716, 0.08824, -0.3228), (-0.07503, -0.2309, -0.3387), (-0.2428, 1.703e-07, -0.3387), (0.04637, -0.1427, -0.3922), (-0.1214, -0.08821, -0.3922), (-0.1214, 0.08821, -0.3922), (0.4674, -0.01339, -0.3702), (0.4674, 0.2869, -0.3702), (0.3396, -0.1061, -0.3257), (0.5161, 0.1367, -0.3257), (0.3822, 0.04849, -0.4131), (0.3358, -0.09429, -0.3786), (0.5037, 0.1367, -0.3786), (0.3822, 0.225, -0.4131), (0.5323, 0.04849, -0.3228), (0.5323, 0.225, -0.3228), (0.4286, -0.09429, -0.3228), (0.4572, -0.005987, -0.3387), (0.4572, 0.2795, -0.3387), (0.4108, 0.1367, -0.3922), (0.3071, 0.2795, -0.3922), (0.1818, 0.5895, -0.3416), (0.4674, 0.4967, -0.3416), (0.0542, 0.4967, -0.2971), (0.3396, 0.5894, -0.2971), (0.3822, 0.4349, -0.3844), (0.2144, 0.4894, -0.3844), (0.06423, 0.4894, -0.3499), (0.3358, 0.5776, -0.3499), (0.5323, 0.4349, -0.2941), (0.0929, 0.5776, -0.2941), (-0.01083, 0.4349, -0.2941), (0.4286, 0.5776, -0.2941), (0.2608, 0.6322, -0.2941), (0.1857, 0.5775, -0.3101), (0.4572, 0.4893, -0.3101), (0.04244, -0.03173, -0.4283), (0.04244, -0.03881, -0.4283), (0.03572, -0.04096, -0.4283), (0.03159, -0.03527, -0.4283), (0.03572, -0.02958, -0.4283), (0.03943, -0.04099, -0.4159), (0.03943, -0.02955, -0.4159), (0.03277, -0.03178, -0.4159), (0.03277, -0.03876, -0.4159), (0.07933, 0.05089, -0.4028), (0.07475, 0.03682, -0.4053), (0.08312, 0.0476, -0.4131), (0.002502, 0.0735, -0.4132), (0.006363, 0.07217, -0.4133), (0.006367, 0.07217, -0.3925), (0.002608, 0.07283, -0.3922), (0.004004, 0.07147, -0.3926), (0.002525, 0.07336, -0.3974), (-0.1513, 0.003461, -0.4122), (-0.1464, 1.708e-07, -0.4134), (-0.1482, -0.00272, -0.4131), (-0.1511, -0.003116, -0.4123), (-0.1532, 1.703e-07, -0.4118), (-0.04526, 0.1393, -0.4051), (-0.05001, 0.1428, -0.4039), (-0.04909, 0.1408, -0.4041), (-0.04446, 0.14, -0.4043), (-0.05002, 0.1428, -0.4122), (-0.04526, 0.1393, -0.4134), (0.2965, 0.4859, -0.3636), (0.3162, 0.4827, -0.3661), (0.3168, 0.4893, -0.3602), (0.3098, 0.4976, -0.3581), (0.2993, 0.495, -0.3602), (0.3115, 0.4578, -0.3844), (0.2919, 0.4642, -0.3844), (0.1459, 0.4369, -0.3636), (0.1338, 0.4388, -0.3593), (0.1448, 0.4387, -0.3651), (0.1338, 0.4388, -0.3412), (0.1459, 0.4369, -0.345), (0.1414, 0.4412, -0.3427), (0.2111, 0.1353, -0.4284), (0.2111, 0.141, -0.4284), (0.2087, 0.1427, -0.4161), (0.2087, 0.1336, -0.4161), (0.212, 0.1381, -0.4161), (0.3574, 0.04705, -0.3926), (0.3598, 0.0423, -0.3905), (0.3615, 0.04486, -0.3913), (0.3605, 0.04703, -0.3922), (0.3598, 0.0423, -0.3989), (0.3574, 0.04705, -0.4011), (0.3611, 0.04642, -0.4012)], [], [(78, 69, 10), (53, 52, 6, 5), (0, 7, 11), (1, 9, 13), (0, 11, 14), (1, 13, 15), (3, 16, 19), (4, 17, 20), (20, 17, 19), (17, 3, 19), (20, 19, 59, 58), (19, 16, 18), (16, 2, 18), (15, 17, 4), (15, 13, 17), (13, 3, 17), (14, 16, 3), (14, 11, 16), (11, 2, 16), (10, 1, 15), (13, 14, 3), (13, 9, 14), (9, 0, 14), (11, 12, 2), (11, 7, 12), (10, 75, 78), (55, 54, 70, 79), (72, 71, 5, 9), (54, 53, 5, 71, 70), (5, 0, 9), (5, 7, 0), (5, 6, 7), (21, 25, 27), (21, 27, 29), (21, 29, 31), (98, 101, 34, 97, 96), (24, 33, 34), (34, 33, 35), (34, 35, 95, 97), (96, 103, 98), (32, 24, 34), (30, 33, 24), (31, 32, 23), (31, 29, 32), (29, 24, 32), (26, 21, 31), (29, 30, 24), (29, 27, 30), (27, 22, 30), (27, 28, 22), (27, 25, 28), (28, 94, 95, 35), (25, 21, 26), (36, 42, 45), (37, 43, 47), (36, 45, 48), (37, 47, 44), (40, 85, 86, 41, 43), (87, 80, 91), (37, 50, 82, 81, 40), (44, 47, 50), (47, 39, 50), (48, 49, 39), (48, 45, 49), (45, 38, 49), (47, 48, 39), (47, 43, 48), (43, 36, 48), (45, 46, 38), (45, 42, 46), (40, 43, 37), (41, 36, 43), (41, 42, 36), (2, 12, 18), (7, 6, 12), (18, 12, 6), (19, 18, 56, 59), (6, 52, 56, 18), (55, 79, 74), (4, 10, 15), (77, 76, 20, 66, 68, 63), (23, 26, 31), (25, 93, 94, 28), (101, 100, 32, 34), (22, 28, 35, 33), (30, 22, 33), (87, 89, 41, 86, 80), (49, 38, 90, 92), (81, 85, 40), (44, 50, 37), (51, 52, 53, 54, 55), (56, 57, 58, 59), (51, 57, 56, 52), (69, 73, 1, 10), (20, 58, 57, 67, 66), (60, 61, 8, 62), (51, 8, 61, 57), (65, 67, 57, 61, 60), (51, 64, 62, 8), (65, 66, 67), (63, 68, 66, 65, 64), (64, 65, 60, 62), (63, 64, 51, 55), (55, 74, 77, 63), (4, 20, 76, 75, 10), (69, 70, 71, 72, 73), (74, 75, 76, 77), (79, 70, 69, 78), (74, 79, 78, 75), (73, 72, 9, 1), (39, 49, 84, 83), (80, 81, 82, 83, 84), (80, 86, 85, 81), (50, 39, 83, 82), (80, 84, 49, 92, 91), (46, 42, 41, 89, 88, 38), (87, 88, 89), (90, 91, 92), (87, 91, 90, 88), (38, 88, 90), (95, 96, 97), (93, 96, 95, 94), (102, 104, 25, 26, 23), (23, 32, 100, 99), (25, 104, 103, 96, 93), (98, 99, 100, 101), (102, 103, 104), (98, 103, 102, 99), (23, 99, 102)])
_uv = me_icosphere_002.uv_layers.new(name='UVMap')
_uv.uv.foreach_set('vector', [0.6829, 0.08063, 0.7716, 0.08064, 0.7273, 0.1575, 0.18, 0.003137, 0.1836, 0.003155, 0.2273, 0.07873, 0.1364, 0.07873, 0.09091, 0.1575, 0.1818, 0.1575, 0.1364, 0.2362, 0.8182, 0.1575, 0.9091, 0.1575, 0.8636, 0.2362, 0.09091, 0.1575, 0.1364, 0.2362, 0.04546, 0.2362, 0.8182, 0.1575, 0.8636, 0.2362, 0.7727, 0.2362, 0.0, 0.3149, 0.09091, 0.3149, 0.04546, 0.3937, 0.7273, 0.3149, 0.8182, 0.3149, 0.7727, 0.3937, 0.7727, 0.3937, 0.8182, 0.3149, 0.8636, 0.3937, 0.8182, 0.3149, 0.9091, 0.3149, 0.8636, 0.3937, 0.7727, 0.3937, 0.8636, 0.3937, 0.82, 0.4693, 0.8164, 0.4693, 0.04546, 0.3937, 0.09091, 0.3149, 0.1364, 0.3937, 0.09091, 0.3149, 0.1818, 0.3149, 0.1364, 0.3937, 0.7727, 0.2362, 0.8182, 0.3149, 0.7273, 0.3149, 0.7727, 0.2362, 0.8636, 0.2362, 0.8182, 0.3149, 0.8636, 0.2362, 0.9091, 0.3149, 0.8182, 0.3149, 0.04546, 0.2362, 0.09091, 0.3149, 0.0, 0.3149, 0.04546, 0.2362, 0.1364, 0.2362, 0.09091, 0.3149, 0.1364, 0.2362, 0.1818, 0.3149, 0.09091, 0.3149, 0.7273, 0.1575, 0.8182, 0.1575, 0.7727, 0.2362, 0.8636, 0.2362, 0.9545, 0.2362, 0.9091, 0.3149, 0.8636, 0.2362, 0.9091, 0.1575, 0.9545, 0.2362, 0.9091, 0.1575, 1.0, 0.1575, 0.9545, 0.2362, 0.1364, 0.2362, 0.2273, 0.2362, 0.1818, 0.3149, 0.1364, 0.2362, 0.1818, 0.1575, 0.2273, 0.2362, 0.7273, 0.1575, 0.6829, 0.08063, 0.6829, 0.08063, 0.7255, 0.003137, 0.7291, 0.003137, 0.7716, 0.0768, 0.6829, 0.07681, 0.8646, 0.08045, 0.8654, 0.07873, 0.9545, 0.07873, 0.9091, 0.1575, 0.9073, 0.003137, 0.9109, 0.003137, 0.9545, 0.07873, 0.8654, 0.07873, 0.8648, 0.0768, 0.9545, 0.07873, 1.0, 0.1575, 0.9091, 0.1575, 0.1364, 0.07873, 0.1818, 0.1575, 0.09091, 0.1575, 0.1364, 0.07873, 0.2273, 0.07873, 0.1818, 0.1575, 0.2727, 0.1575, 0.3182, 0.07873, 0.3636, 0.1575, 0.2727, 0.1575, 0.3636, 0.1575, 0.3182, 0.2362, 0.2727, 0.1575, 0.3182, 0.2362, 0.2273, 0.2362, 0.228, 0.3948, 0.2287, 0.3937, 0.3182, 0.3937, 0.2742, 0.4699, 0.2713, 0.4699, 0.3636, 0.3149, 0.4545, 0.3149, 0.4091, 0.3937, 0.4091, 0.3937, 0.4545, 0.3149, 0.5, 0.3937, 0.4091, 0.3937, 0.5, 0.3937, 0.456, 0.4699, 0.4531, 0.4699, 0.2713, 0.4699, 0.228, 0.3948, 0.228, 0.3948, 0.2727, 0.3149, 0.3636, 0.3149, 0.3182, 0.3937, 0.4091, 0.2362, 0.4545, 0.3149, 0.3636, 0.3149, 0.2273, 0.2362, 0.2727, 0.3149, 0.1818, 0.3149, 0.2273, 0.2362, 0.3182, 0.2362, 0.2727, 0.3149, 0.3182, 0.2362, 0.3636, 0.3149, 0.2727, 0.3149, 0.1818, 0.1575, 0.2727, 0.1575, 0.2273, 0.2362, 0.3182, 0.2362, 0.4091, 0.2362, 0.3636, 0.3149, 0.3182, 0.2362, 0.3636, 0.1575, 0.4091, 0.2362, 0.3636, 0.1575, 0.4545, 0.1575, 0.4091, 0.2362, 0.3636, 0.1575, 0.4091, 0.07873, 0.4545, 0.1575, 0.3636, 0.1575, 0.3182, 0.07873, 0.4091, 0.07873, 0.4091, 0.07873, 0.3651, 0.00252, 0.456, 0.4699, 0.5, 0.3937, 0.2273, 0.07873, 0.2727, 0.1575, 0.1818, 0.1575, 0.6364, 0.1575, 0.7273, 0.1575, 0.6818, 0.2362, 0.4545, 0.1575, 0.5455, 0.1575, 0.5, 0.2362, 0.6364, 0.1575, 0.6818, 0.2362, 0.5909, 0.2362, 0.4545, 0.1575, 0.5, 0.2362, 0.4091, 0.2362, 0.5, 0.07873, 0.5383, 0.07873, 0.5489, 0.07873, 0.5909, 0.07873, 0.5455, 0.1575, 0.6783, 0.3937, 0.5966, 0.3937, 0.6783, 0.3937, 0.4545, 0.1575, 0.4545, 0.3149, 0.4971, 0.3886, 0.5, 0.3554, 0.5, 0.07873, 0.4091, 0.2362, 0.5, 0.2362, 0.4545, 0.3149, 0.5, 0.2362, 0.5455, 0.3149, 0.4545, 0.3149, 0.5909, 0.2362, 0.6364, 0.3149, 0.5455, 0.3149, 0.5909, 0.2362, 0.6818, 0.2362, 0.6364, 0.3149, 0.6818, 0.2362, 0.7273, 0.3149, 0.6364, 0.3149, 0.5, 0.2362, 0.5909, 0.2362, 0.5455, 0.3149, 0.5, 0.2362, 0.5455, 0.1575, 0.5909, 0.2362, 0.5455, 0.1575, 0.6364, 0.1575, 0.5909, 0.2362, 0.6818, 0.2362, 0.7727, 0.2362, 0.7273, 0.3149, 0.6818, 0.2362, 0.7273, 0.1575, 0.7727, 0.2362, 0.5, 0.07873, 0.5455, 0.1575, 0.4545, 0.1575, 0.5909, 0.07873, 0.6364, 0.1575, 0.5455, 0.1575, 0.6818, 0.07873, 0.7273, 0.1575, 0.6364, 0.1575, 0.1818, 0.3149, 0.2273, 0.2362, 0.1364, 0.3937, 0.1818, 0.1575, 0.2273, 0.07873, 0.2273, 0.2362, 0.1364, 0.3937, 0.2273, 0.2362, 0.2273, 0.07873, 0.04546, 0.3937, 0.1364, 0.3937, 0.09273, 0.4692, 0.08911, 0.4693, 0.2273, 0.07873, 0.1836, 0.003155, 0.09273, 0.4692, 0.1364, 0.3937, 0.7255, 0.003137, 0.6829, 0.07681, 0.6829, 0.07681, 0.7273, 0.3149, 0.7273, 0.1575, 0.7727, 0.2362, 0.6783, 0.0909, 0.6818, 0.09004, 0.6818, 0.3937, 0.592, 0.3937, 0.5928, 0.3879, 0.593, 0.3863, 0.1818, 0.3149, 0.1818, 0.1575, 0.2273, 0.2362, 0.3182, 0.07873, 0.3622, 0.00252, 0.3651, 0.00252, 0.4091, 0.07873, 0.2287, 0.3937, 0.228, 0.3923, 0.2727, 0.3149, 0.3182, 0.3937, 0.4545, 0.1575, 0.4091, 0.07873, 0.5, 0.3937, 0.4545, 0.3149, 0.4091, 0.2362, 0.4545, 0.1575, 0.4545, 0.3149, 0.6783, 0.3937, 0.6818, 0.371, 0.6818, 0.07873, 0.5978, 0.07873, 0.5966, 0.3937, 0.6364, 0.3149, 0.7273, 0.3149, 0.6848, 0.3885, 0.6798, 0.3901, 0.5799, 0.3554, 0.5766, 0.07873, 0.5, 0.07873, 0.4091, 0.2362, 0.4545, 0.3149, 0.4545, 0.1575, 0.2255, -0.2193, 0.1836, 0.003155, 0.1824, 0.0009934, 0.1771, 0.02476, 0.1771, 0.02476, 0.2057, 0.02567, 0.6345, 0.4692, 0.6358, 0.4714, 0.6364, 0.4724, 0.177, 0.02489, 0.09091, 0.4724, 0.09273, 0.4692, 0.1836, 0.003155, 0.7716, 0.08064, 0.7741, 0.08106, 0.8182, 0.1575, 0.7273, 0.1575, 0.7727, 0.3937, 0.8164, 0.4693, 0.6345, 0.4692, 0.5916, 0.3948, 0.5931, 0.3937, 0.5909, 0.3937, 0.6345, 0.4692, 0.5, 0.07873, 0.5, 0.07873, 0.5436, 0.003155, 0.5, 0.07873, 0.6345, 0.4692, 0.6345, 0.4692, 0.5909, 0.3937, 0.5916, 0.3948, 0.6345, 0.4692, 0.6345, 0.4692, 0.5909, 0.3937, 0.5436, 0.003155, 0.5886, 0.3856, 0.5, 0.07873, 0.5, 0.07873, 0.5893, 0.4002, 0.592, 0.3937, 0.5916, 0.3937, 0.593, 0.3863, 0.5928, 0.3879, 0.592, 0.3937, 0.5909, 0.3937, 0.5886, 0.3856, 0.5886, 0.3856, 0.5909, 0.3937, 0.5909, 0.3937, 0.5, 0.07873, 0.593, 0.3863, 0.5886, 0.3856, 0.5436, 0.003155, 0.7255, 0.003137, 0.7255, 0.003137, 0.6829, 0.07681, 0.6783, 0.0909, 0.593, 0.3863, 0.7273, 0.3149, 0.6818, 0.3937, 0.6818, 0.09004, 0.6829, 0.08063, 0.7273, 0.1575, 0.8619, 0.07808, 0.8648, 0.0768, 0.8654, 0.07873, 0.8646, 0.07873, 0.8636, 0.07873, 0.6829, 0.07681, 0.6815, 0.07932, 0.6818, 0.09004, 0.6783, 0.0909, 0.6829, 0.07681, 0.7716, 0.0768, 0.7716, 0.08064, 0.6829, 0.08063, 0.6829, 0.07681, 0.6829, 0.07681, 0.6829, 0.08063, 0.6829, 0.08063, 0.8623, 0.08106, 0.8646, 0.08045, 0.9091, 0.1575, 0.8182, 0.1575, 0.5455, 0.3149, 0.6364, 0.3149, 0.5938, 0.3886, 0.5872, 0.3872, 0.6002, 0.3466, 0.5799, 0.3554, 0.5843, 0.3709, 0.5909, 0.3937, 0.5909, 0.3937, 0.5966, 0.3937, 0.5978, 0.07873, 0.5766, 0.07873, 0.5799, 0.3554, 0.4545, 0.3149, 0.5455, 0.3149, 0.5037, 0.3872, 0.4971, 0.3886, 0.5966, 0.3937, 0.5938, 0.3886, 0.6364, 0.3149, 0.6798, 0.3901, 0.6783, 0.3937, 0.7727, 0.2362, 0.7273, 0.1575, 0.6818, 0.07873, 0.6818, 0.371, 0.6848, 0.3885, 0.7273, 0.3149, 0.6783, 0.3937, 0.6839, 0.3937, 0.6818, 0.371, 0.6848, 0.3885, 0.6801, 0.3967, 0.6798, 0.3901, 0.6783, 0.3937, 0.6783, 0.3937, 0.6848, 0.3885, 0.6848, 0.3885, 0.7273, 0.3149, 0.6848, 0.3885, 0.6848, 0.3885, 0.3477, 0.08671, 0.2713, 0.4699, 0.2723, 0.4716, 0.3593, 0.00252, 0.2713, 0.4699, 0.2727, 0.4724, 0.3598, 0.01988, 0.2261, 0.3916, 0.2273, 0.3846, 0.2273, 0.07873, 0.1818, 0.1575, 0.1818, 0.3149, 0.1818, 0.3149, 0.2727, 0.3149, 0.228, 0.3923, 0.2261, 0.3916, 0.2273, 0.07873, 0.2273, 0.3846, 0.228, 0.3948, 0.2713, 0.4699, 0.3593, 0.00252, 0.228, 0.3948, 0.2266, 0.3925, 0.228, 0.3923, 0.2287, 0.3937, 0.2261, 0.3916, 0.2284, 0.3956, 0.2273, 0.3846, 0.228, 0.3948, 0.228, 0.3948, 0.2261, 0.3916, 0.2261, 0.3916, 0.1818, 0.3149, 0.2261, 0.3916, 0.2261, 0.3916])
me_icosphere_002.use_remesh_fix_poles = True
me_icosphere_002.use_remesh_preserve_attributes = False
me_icosphere_002.update()

# ---- objects
ob_cube_006 = bpy.data.objects.new('Cube.006', me_cube_008)
ob_cube_007 = bpy.data.objects.new('Cube.007', me_cube_009)
ob_icosphere_001 = bpy.data.objects.new('Icosphere.001', me_icosphere_001)
ob_icosphere_002 = bpy.data.objects.new('Icosphere.002', me_icosphere_002)

# ---- transforms, parenting, visibility, modifiers, constraints
ob_cube_006.location = (-1.139, 0.2538, -0.1351)
ob_cube_007.location = (-0.8511, 0.274, -0.1347)
ob_icosphere_001.location = (0.9204, 0.5876, 0.04029)
_m = ob_icosphere_001.modifiers.new('Subdivision', 'SUBSURF')
_m.levels = 2
ob_icosphere_002.location = (0.931, -0.3263, 0.268)
_m = ob_icosphere_002.modifiers.new('Subdivision', 'SUBSURF')
_m.levels = 2

# ---- collection membership
col_collection.objects.link(ob_cube_006)
col_collection.objects.link(ob_cube_007)
col_collection.objects.link(ob_icosphere_001)
col_collection.objects.link(ob_icosphere_002)

# ---- scene / render settings (as saved in the file)
scene.frame_start = 1; scene.frame_end = 250; scene.frame_set(1)
scene.render.engine = 'BLENDER_EEVEE_NEXT'
scene.cycles.sampling_pattern = 'TABULATED_SOBOL'
scene.cycles.use_light_tree = False
scene.view_settings.view_transform = 'Filmic'
bpy.context.view_layer.update()

# ---- added for rendering (the .blend has no active camera and no usable light): camera, sun
cam_auto = bpy.data.cameras.new('AutoCamera')
cam_auto.lens = 50.0
cam_auto.sensor_width = 36.0
cam_auto.clip_end = 1000.0
ob_auto_camera = bpy.data.objects.new('AutoCamera', cam_auto)
scene.collection.objects.link(ob_auto_camera)
ob_auto_camera.location = (2.91155, -3.21639, 2.14161)
ob_auto_camera.rotation_euler = (1.09748, -7.21219e-08, 0.694738)
scene.camera = ob_auto_camera
light_auto_sun = bpy.data.lights.new('AutoSun', 'SUN')
light_auto_sun.energy = 3.0
light_auto_sun.angle = 0.0523599
ob_auto_sun = bpy.data.objects.new('AutoSun', light_auto_sun)
scene.collection.objects.link(ob_auto_sun)
ob_auto_sun.rotation_euler = (0.872665, 0.174533, 0.523599)
bpy.context.view_layer.update()
